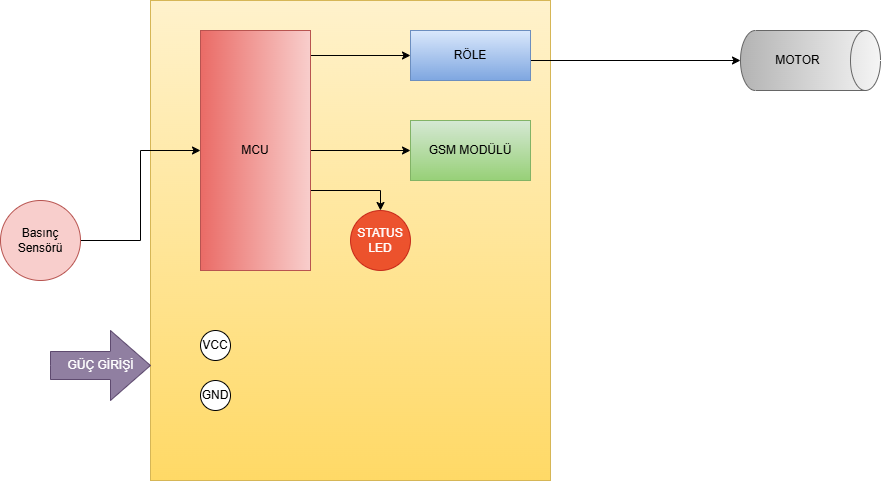

The diagram above was exported from draw.io. Its source (the exported page's mxGraphModel, read from the mxfile embedded in the PNG):
<mxGraphModel dx="1869" dy="561" grid="1" gridSize="10" guides="1" tooltips="1" connect="1" arrows="1" fold="1" page="1" pageScale="1" pageWidth="827" pageHeight="1169" math="0" shadow="0">
  <root>
    <mxCell id="0" />
    <mxCell id="1" parent="0" />
    <mxCell id="cdf43xvQDhFUq4DhxWOW-1" value="" style="rounded=0;whiteSpace=wrap;html=1;fillColor=#fff2cc;strokeColor=#d6b656;gradientColor=#ffd966;" vertex="1" parent="1">
      <mxGeometry x="-50" y="40" width="400" height="480" as="geometry" />
    </mxCell>
    <mxCell id="cdf43xvQDhFUq4DhxWOW-9" style="edgeStyle=orthogonalEdgeStyle;rounded=0;orthogonalLoop=1;jettySize=auto;html=1;exitX=1;exitY=0.5;exitDx=0;exitDy=0;" edge="1" parent="1" source="cdf43xvQDhFUq4DhxWOW-2" target="cdf43xvQDhFUq4DhxWOW-3">
      <mxGeometry relative="1" as="geometry" />
    </mxCell>
    <mxCell id="cdf43xvQDhFUq4DhxWOW-2" value="Basınç Sensörü" style="ellipse;whiteSpace=wrap;html=1;aspect=fixed;fillColor=#f8cecc;strokeColor=#b85450;" vertex="1" parent="1">
      <mxGeometry x="-200" y="240" width="80" height="80" as="geometry" />
    </mxCell>
    <mxCell id="cdf43xvQDhFUq4DhxWOW-10" style="edgeStyle=orthogonalEdgeStyle;rounded=0;orthogonalLoop=1;jettySize=auto;html=1;exitX=0.25;exitY=0;exitDx=0;exitDy=0;" edge="1" parent="1" source="cdf43xvQDhFUq4DhxWOW-3" target="cdf43xvQDhFUq4DhxWOW-6">
      <mxGeometry relative="1" as="geometry">
        <Array as="points">
          <mxPoint x="110" y="95" />
        </Array>
      </mxGeometry>
    </mxCell>
    <mxCell id="cdf43xvQDhFUq4DhxWOW-14" style="edgeStyle=orthogonalEdgeStyle;rounded=0;orthogonalLoop=1;jettySize=auto;html=1;exitX=0.5;exitY=0;exitDx=0;exitDy=0;" edge="1" parent="1" source="cdf43xvQDhFUq4DhxWOW-3" target="cdf43xvQDhFUq4DhxWOW-13">
      <mxGeometry relative="1" as="geometry" />
    </mxCell>
    <mxCell id="cdf43xvQDhFUq4DhxWOW-17" style="edgeStyle=orthogonalEdgeStyle;rounded=0;orthogonalLoop=1;jettySize=auto;html=1;exitX=0.75;exitY=0;exitDx=0;exitDy=0;entryX=0.5;entryY=0;entryDx=0;entryDy=0;" edge="1" parent="1" source="cdf43xvQDhFUq4DhxWOW-3" target="cdf43xvQDhFUq4DhxWOW-15">
      <mxGeometry relative="1" as="geometry">
        <Array as="points">
          <mxPoint x="110" y="230" />
          <mxPoint x="180" y="230" />
        </Array>
      </mxGeometry>
    </mxCell>
    <mxCell id="cdf43xvQDhFUq4DhxWOW-3" value="MCU" style="rounded=0;whiteSpace=wrap;html=1;direction=south;fillColor=#f8cecc;strokeColor=#b85450;gradientColor=#ea6b66;" vertex="1" parent="1">
      <mxGeometry y="70" width="110" height="240" as="geometry" />
    </mxCell>
    <mxCell id="cdf43xvQDhFUq4DhxWOW-12" style="edgeStyle=orthogonalEdgeStyle;rounded=0;orthogonalLoop=1;jettySize=auto;html=1;exitX=1;exitY=0.5;exitDx=0;exitDy=0;" edge="1" parent="1" source="cdf43xvQDhFUq4DhxWOW-6" target="cdf43xvQDhFUq4DhxWOW-11">
      <mxGeometry relative="1" as="geometry">
        <Array as="points">
          <mxPoint x="330" y="100" />
        </Array>
      </mxGeometry>
    </mxCell>
    <mxCell id="cdf43xvQDhFUq4DhxWOW-6" value="RÖLE" style="rounded=0;whiteSpace=wrap;html=1;fillColor=#dae8fc;strokeColor=#6c8ebf;gradientColor=#7ea6e0;" vertex="1" parent="1">
      <mxGeometry x="210" y="70" width="120" height="50" as="geometry" />
    </mxCell>
    <mxCell id="cdf43xvQDhFUq4DhxWOW-11" value="MOTOR" style="shape=cylinder3;whiteSpace=wrap;html=1;boundedLbl=1;backgroundOutline=1;size=15;direction=south;fillColor=#f5f5f5;gradientColor=#b3b3b3;strokeColor=#666666;" vertex="1" parent="1">
      <mxGeometry x="540" y="70" width="140" height="60" as="geometry" />
    </mxCell>
    <mxCell id="cdf43xvQDhFUq4DhxWOW-13" value="GSM MODÜLÜ" style="rounded=0;whiteSpace=wrap;html=1;fillColor=#d5e8d4;gradientColor=#97d077;strokeColor=#82b366;" vertex="1" parent="1">
      <mxGeometry x="210" y="160" width="120" height="60" as="geometry" />
    </mxCell>
    <mxCell id="cdf43xvQDhFUq4DhxWOW-15" value="STATUS LED" style="ellipse;whiteSpace=wrap;html=1;aspect=fixed;opacity=70;fillColor=#e51400;fontColor=#ffffff;strokeColor=#B20000;" vertex="1" parent="1">
      <mxGeometry x="150" y="250" width="60" height="60" as="geometry" />
    </mxCell>
    <mxCell id="cdf43xvQDhFUq4DhxWOW-18" value="VCC" style="ellipse;whiteSpace=wrap;html=1;aspect=fixed;" vertex="1" parent="1">
      <mxGeometry y="370" width="30" height="30" as="geometry" />
    </mxCell>
    <mxCell id="cdf43xvQDhFUq4DhxWOW-19" value="GND" style="ellipse;whiteSpace=wrap;html=1;aspect=fixed;" vertex="1" parent="1">
      <mxGeometry y="420" width="30" height="30" as="geometry" />
    </mxCell>
    <mxCell id="cdf43xvQDhFUq4DhxWOW-21" value="GÜÇ GİRİŞİ" style="html=1;shadow=0;dashed=0;align=center;verticalAlign=middle;shape=mxgraph.arrows2.arrow;dy=0.6;dx=40;notch=0;fillColor=#76608a;fontColor=#ffffff;strokeColor=#432D57;opacity=80;" vertex="1" parent="1">
      <mxGeometry x="-150" y="370" width="100" height="70" as="geometry" />
    </mxCell>
  </root>
</mxGraphModel>